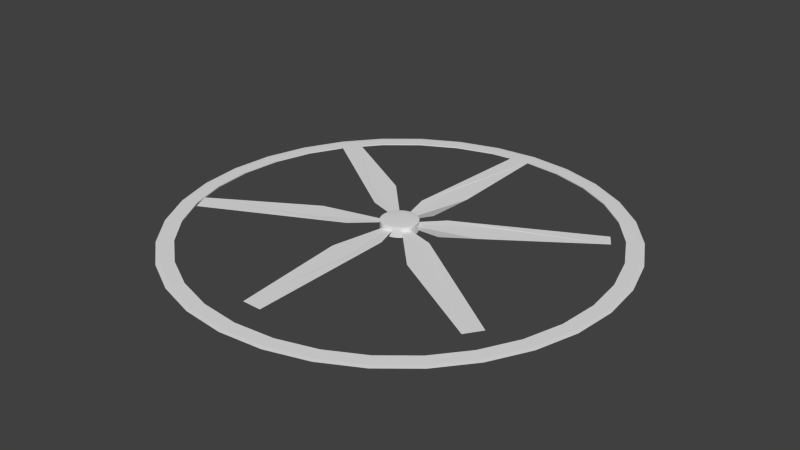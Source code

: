 # Source: ventilador_industrial.blend  (saved by Blender 2.68.0; exported with 4.5.12 LTS)
import bpy
from mathutils import Matrix  # noqa: F401  (used for matrix-valued properties, if any)

bpy.ops.wm.read_factory_settings(use_empty=True)
scene = bpy.context.scene
scene.name = 'Scene'

# ---- collections
col_collection_1 = bpy.data.collections.new('Collection 1'); scene.collection.children.link(col_collection_1)

# ---- world
world_world = bpy.data.worlds.new('World'); scene.world = world_world
world_world.color = (0.05088, 0.05088, 0.05088)
world_world.use_sun_shadow = False
world_world.sun_shadow_jitter_overblur = 0.0
world_world.cycles.sampling_method = 'MANUAL'
world_world.cycles.sample_map_resolution = 256

# ---- meshes
me_sphere_001 = bpy.data.meshes.new('Sphere.001')
me_sphere_001.from_pydata([(-0.1951, 0.0, 0.9808), (-0.3827, 0.0, 0.9239), (-0.5556, 0.0, 0.8315), (-0.7071, 0.0, 0.7071), (-0.8315, 0.0, 0.5556), (-0.9239, 0.0, 0.3827), (-0.9808, 0.0, 0.1951), (-1.0, 0.0, 7.55e-08), (-0.1913, 0.03806, 0.9808), (-0.3753, 0.07466, 0.9239), (-0.5449, 0.1084, 0.8315), (-0.6935, 0.1379, 0.7071), (-0.8155, 0.1622, 0.5556), (-0.9061, 0.1802, 0.3827), (-0.9619, 0.1913, 0.1951), (-0.9808, 0.1951, 1.192e-07), (-0.1802, 0.07466, 0.9808), (-0.3536, 0.1464, 0.9239), (-0.5133, 0.2126, 0.8315), (-0.6533, 0.2706, 0.7071), (-0.7682, 0.3182, 0.5556), (-0.8536, 0.3536, 0.3827), (-0.9061, 0.3753, 0.1951), (-0.9239, 0.3827, 1.192e-07), (-0.1622, 0.1084, 0.9808), (-0.3182, 0.2126, 0.9239), (-0.4619, 0.3087, 0.8315), (-0.5879, 0.3928, 0.7071), (-0.6913, 0.4619, 0.5556), (-0.7682, 0.5133, 0.3827), (-0.8155, 0.5449, 0.1951), (-0.8315, 0.5556, 1.192e-07), (-0.1379, 0.1379, 0.9808), (-0.2706, 0.2706, 0.9239), (-0.3928, 0.3928, 0.8315), (-0.5, 0.5, 0.7071), (-0.5879, 0.5879, 0.5556), (-0.6533, 0.6533, 0.3827), (-0.6935, 0.6935, 0.1951), (-0.7071, 0.7071, 1.192e-07), (-0.1084, 0.1622, 0.9808), (-0.2126, 0.3182, 0.9239), (-0.3087, 0.4619, 0.8315), (-0.3928, 0.5879, 0.7071), (-0.4619, 0.6913, 0.5556), (-0.5133, 0.7682, 0.3827), (-0.5449, 0.8155, 0.1951), (-0.5556, 0.8315, 1.192e-07), (-0.07466, 0.1802, 0.9808), (-0.1464, 0.3536, 0.9239), (-0.2126, 0.5133, 0.8315), (-0.2706, 0.6533, 0.7071), (-0.3182, 0.7682, 0.5556), (-0.3536, 0.8536, 0.3827), (-0.3753, 0.9061, 0.1951), (-0.3827, 0.9239, 1.192e-07), (-0.03806, 0.1913, 0.9808), (-0.07466, 0.3753, 0.9239), (-0.1084, 0.5449, 0.8315), (-0.1379, 0.6935, 0.7071), (-0.1622, 0.8155, 0.5556), (-0.1802, 0.9061, 0.3827), (-0.1913, 0.9619, 0.1951), (-0.1951, 0.9808, 1.192e-07), (3.344e-07, 0.1951, 0.9808), (3.711e-07, 0.3827, 0.9239), (4.075e-07, 0.5556, 0.8315), (3.591e-07, 0.7071, 0.7071), (4.155e-07, 0.8315, 0.5556), (3.669e-07, 0.9239, 0.3827), (4.298e-07, 0.9808, 0.1951), (4.016e-07, 1.0, 1.192e-07), (0.03806, 0.1913, 0.9808), (0.07466, 0.3753, 0.9239), (0.1084, 0.5449, 0.8315), (0.138, 0.6935, 0.7071), (0.1622, 0.8155, 0.5556), (0.1802, 0.9061, 0.3827), (0.1913, 0.9619, 0.1951), (0.1951, 0.9808, 1.192e-07), (0.07466, 0.1802, 0.9808), (0.1464, 0.3536, 0.9239), (0.2126, 0.5133, 0.8315), (0.2706, 0.6533, 0.7071), (0.3182, 0.7682, 0.5556), (0.3536, 0.8536, 0.3827), (0.3753, 0.9061, 0.1951), (0.3827, 0.9239, 1.192e-07), (0.1084, 0.1622, 0.9808), (0.2126, 0.3182, 0.9239), (0.3087, 0.4619, 0.8315), (0.3928, 0.5879, 0.7071), (0.4619, 0.6913, 0.5556), (0.5133, 0.7682, 0.3827), (0.5449, 0.8155, 0.1951), (0.5556, 0.8315, 1.192e-07), (0.138, 0.1379, 0.9808), (0.2706, 0.2706, 0.9239), (0.3928, 0.3928, 0.8315), (0.5, 0.5, 0.7071), (0.5879, 0.5879, 0.5556), (0.6533, 0.6533, 0.3827), (0.6935, 0.6935, 0.1951), (0.7071, 0.7071, 1.192e-07), (0.1622, 0.1084, 0.9808), (0.3182, 0.2126, 0.9239), (0.4619, 0.3087, 0.8315), (0.5879, 0.3928, 0.7071), (0.6913, 0.4619, 0.5556), (0.7682, 0.5133, 0.3827), (0.8155, 0.5449, 0.1951), (0.8315, 0.5556, 1.192e-07), (0.1802, 0.07466, 0.9808), (0.3536, 0.1464, 0.9239), (0.5133, 0.2126, 0.8315), (0.6533, 0.2706, 0.7071), (0.7682, 0.3182, 0.5556), (0.8536, 0.3536, 0.3827), (0.9061, 0.3753, 0.1951), (0.9239, 0.3827, 1.192e-07), (0.1913, 0.03806, 0.9808), (0.3753, 0.07466, 0.9239), (0.5449, 0.1084, 0.8315), (0.6935, 0.1379, 0.7071), (0.8155, 0.1622, 0.5556), (0.9061, 0.1802, 0.3827), (0.9619, 0.1913, 0.1951), (0.9808, 0.1951, 1.192e-07), (0.1951, -1.811e-08, 0.9808), (0.3827, -7.168e-08, 0.9239), (0.5556, -1.155e-07, 0.8315), (0.7071, -1.037e-07, 0.7071), (0.8315, -1.455e-07, 0.5556), (0.9239, -6.463e-08, 0.3827), (0.9808, -1.335e-07, 0.1951), (1.0, -1.199e-07, 1.192e-07), (0.1913, -0.03806, 0.9808), (0.3753, -0.07466, 0.9239), (0.5449, -0.1084, 0.8315), (0.6935, -0.1379, 0.7071), (0.8155, -0.1622, 0.5556), (0.9061, -0.1802, 0.3827), (0.9619, -0.1913, 0.1951), (0.9808, -0.1951, 1.192e-07), (0.1802, -0.07466, 0.9808), (0.3536, -0.1464, 0.9239), (0.5133, -0.2126, 0.8315), (0.6533, -0.2706, 0.7071), (0.7682, -0.3182, 0.5556), (0.8536, -0.3536, 0.3827), (0.9061, -0.3753, 0.1951), (0.9239, -0.3827, 1.192e-07), (0.1622, -0.1084, 0.9808), (0.3182, -0.2126, 0.9239), (0.4619, -0.3087, 0.8315), (0.5879, -0.3928, 0.7071), (0.6913, -0.4619, 0.5556), (0.7682, -0.5133, 0.3827), (0.8155, -0.5449, 0.1951), (0.8315, -0.5556, 1.192e-07), (0.138, -0.1379, 0.9808), (0.2706, -0.2706, 0.9239), (0.3928, -0.3928, 0.8315), (0.5, -0.5, 0.7071), (0.5879, -0.5879, 0.5556), (0.6533, -0.6533, 0.3827), (0.6935, -0.6935, 0.1951), (0.7071, -0.7071, 1.192e-07), (0.1084, -0.1622, 0.9808), (0.2126, -0.3182, 0.9239), (0.3087, -0.4619, 0.8315), (0.3928, -0.5879, 0.7071), (0.4619, -0.6913, 0.5556), (0.5133, -0.7682, 0.3827), (0.5449, -0.8155, 0.1951), (0.5556, -0.8315, 1.192e-07), (0.07466, -0.1802, 0.9808), (0.1464, -0.3536, 0.9239), (0.2126, -0.5133, 0.8315), (0.2706, -0.6533, 0.7071), (0.3182, -0.7682, 0.5556), (0.3536, -0.8536, 0.3827), (0.3753, -0.9061, 0.1951), (0.3827, -0.9239, 1.192e-07), (0.03806, -0.1913, 0.9808), (0.07466, -0.3753, 0.9239), (0.1084, -0.5449, 0.8315), (0.1379, -0.6935, 0.7071), (0.1622, -0.8155, 0.5556), (0.1802, -0.9061, 0.3827), (0.1913, -0.9619, 0.1951), (0.1951, -0.9808, 1.192e-07), (2.945e-07, -0.1951, 0.9808), (2.131e-07, -0.3827, 0.9239), (1.648e-07, -0.5556, 0.8315), (1.87e-07, -0.7071, 0.7071), (1.452e-07, -0.8315, 0.5556), (1.499e-07, -0.9239, 0.3827), (1.98e-07, -0.9808, 0.1951), (1.123e-07, -1.0, 1.192e-07), (-0.03806, -0.1913, 0.9808), (-0.07466, -0.3753, 0.9239), (-0.1084, -0.5449, 0.8315), (-0.1379, -0.6935, 0.7071), (-0.1622, -0.8155, 0.5556), (-0.1802, -0.9061, 0.3827), (-0.1913, -0.9619, 0.1951), (-0.1951, -0.9808, 1.192e-07), (-0.07466, -0.1802, 0.9808), (-0.1464, -0.3536, 0.9239), (-0.2126, -0.5133, 0.8315), (-0.2706, -0.6533, 0.7071), (-0.3182, -0.7682, 0.5556), (-0.3536, -0.8536, 0.3827), (-0.3753, -0.9061, 0.1951), (-0.3827, -0.9239, 1.192e-07), (-0.1084, -0.1622, 0.9808), (-0.2126, -0.3182, 0.9239), (-0.3087, -0.4619, 0.8315), (-0.3928, -0.5879, 0.7071), (-0.4619, -0.6913, 0.5556), (-0.5133, -0.7682, 0.3827), (-0.5449, -0.8155, 0.1951), (-0.5556, -0.8315, 1.192e-07), (-0.1379, -0.1379, 0.9808), (-0.2706, -0.2706, 0.9239), (-0.3928, -0.3928, 0.8315), (-0.5, -0.5, 0.7071), (-0.5879, -0.5879, 0.5556), (-0.6533, -0.6533, 0.3827), (-0.6935, -0.6935, 0.1951), (-0.7071, -0.7071, 1.192e-07), (-0.1622, -0.1084, 0.9808), (-0.3182, -0.2126, 0.9239), (-0.4619, -0.3087, 0.8315), (-0.5879, -0.3928, 0.7071), (-0.6913, -0.4619, 0.5556), (-0.7682, -0.5133, 0.3827), (-0.8155, -0.5449, 0.1951), (-0.8315, -0.5556, 1.192e-07), (2.48e-08, -1.247e-07, 1.0), (-0.1802, -0.07466, 0.9808), (-0.3536, -0.1464, 0.9239), (-0.5133, -0.2126, 0.8315), (-0.6533, -0.2706, 0.7071), (-0.7682, -0.3182, 0.5556), (-0.8536, -0.3536, 0.3827), (-0.9061, -0.3753, 0.1951), (-0.9239, -0.3827, 1.192e-07), (-0.1913, -0.03806, 0.9808), (-0.3753, -0.07466, 0.9239), (-0.5449, -0.1084, 0.8315), (-0.6935, -0.1379, 0.7071), (-0.8155, -0.1622, 0.5556), (-0.9061, -0.1802, 0.3827), (-0.9619, -0.1913, 0.1951), (-0.9808, -0.1951, 1.192e-07), (-1.0, 3.267e-17, -12.35), (-0.9808, 3.267e-17, -12.54), (-0.9239, 3.267e-17, -12.73), (-0.8315, 3.267e-17, -12.9), (-0.7071, 3.267e-17, -13.06), (-0.5556, 3.267e-17, -13.18), (-0.3827, 3.267e-17, -13.27), (-0.1951, 3.267e-17, -13.33), (-0.9808, 0.1951, -12.35), (-0.9619, 0.1913, -12.54), (-0.9061, 0.1802, -12.73), (-0.8155, 0.1622, -12.9), (-0.6935, 0.1379, -13.06), (-0.5449, 0.1084, -13.18), (-0.3753, 0.07466, -13.27), (-0.1913, 0.03806, -13.33), (-0.9239, 0.3827, -12.35), (-0.9061, 0.3753, -12.54), (-0.8536, 0.3536, -12.73), (-0.7682, 0.3182, -12.9), (-0.6533, 0.2706, -13.06), (-0.5133, 0.2126, -13.18), (-0.3536, 0.1464, -13.27), (-0.1802, 0.07466, -13.33), (-0.8315, 0.5556, -12.35), (-0.8155, 0.5449, -12.54), (-0.7682, 0.5133, -12.73), (-0.6913, 0.4619, -12.9), (-0.5879, 0.3928, -13.06), (-0.4619, 0.3087, -13.18), (-0.3182, 0.2126, -13.27), (-0.1622, 0.1084, -13.33), (-0.7071, 0.7071, -12.35), (-0.6935, 0.6935, -12.54), (-0.6533, 0.6533, -12.73), (-0.5879, 0.5879, -12.9), (-0.5, 0.5, -13.06), (-0.3928, 0.3928, -13.18), (-0.2706, 0.2706, -13.27), (-0.1379, 0.1379, -13.33), (-0.5556, 0.8315, -12.35), (-0.5449, 0.8155, -12.54), (-0.5133, 0.7682, -12.73), (-0.4619, 0.6913, -12.9), (-0.3928, 0.5879, -13.06), (-0.3087, 0.4619, -13.18), (-0.2126, 0.3182, -13.27), (-0.1084, 0.1622, -13.33), (-0.3827, 0.9239, -12.35), (-0.3753, 0.9061, -12.54), (-0.3536, 0.8536, -12.73), (-0.3182, 0.7682, -12.9), (-0.2706, 0.6533, -13.06), (-0.2126, 0.5133, -13.18), (-0.1464, 0.3536, -13.27), (-0.07466, 0.1802, -13.33), (-0.1951, 0.9808, -12.35), (-0.1913, 0.9619, -12.54), (-0.1802, 0.9061, -12.73), (-0.1622, 0.8155, -12.9), (-0.1379, 0.6935, -13.06), (-0.1084, 0.5449, -13.18), (-0.07466, 0.3753, -13.27), (-0.03806, 0.1913, -13.33), (4.016e-07, 1.0, -12.35), (3.713e-07, 0.9808, -12.54), (3.231e-07, 0.9239, -12.73), (4.155e-07, 0.8315, -12.9), (3.591e-07, 0.7071, -13.06), (4.032e-07, 0.5556, -13.18), (3.289e-07, 0.3827, -13.27), (3.346e-07, 0.1951, -13.33), (0.1951, 0.9808, -12.35), (0.1913, 0.9619, -12.54), (0.1802, 0.9061, -12.73), (0.1622, 0.8155, -12.9), (0.138, 0.6935, -13.06), (0.1084, 0.5449, -13.18), (0.07466, 0.3753, -13.27), (0.03806, 0.1913, -13.33), (0.3827, 0.9239, -12.35), (0.3753, 0.9061, -12.54), (0.3536, 0.8536, -12.73), (0.3182, 0.7682, -12.9), (0.2706, 0.6533, -13.06), (0.2126, 0.5133, -13.18), (0.1464, 0.3536, -13.27), (0.07466, 0.1802, -13.33), (0.5556, 0.8315, -12.35), (0.5449, 0.8155, -12.54), (0.5133, 0.7682, -12.73), (0.4619, 0.6913, -12.9), (0.3928, 0.5879, -13.06), (0.3087, 0.4619, -13.18), (0.2126, 0.3182, -13.27), (0.1084, 0.1622, -13.33), (0.7071, 0.7071, -12.35), (0.6935, 0.6935, -12.54), (0.6533, 0.6533, -12.73), (0.5879, 0.5879, -12.9), (0.5, 0.5, -13.06), (0.3928, 0.3928, -13.18), (0.2706, 0.2706, -13.27), (0.138, 0.1379, -13.33), (0.8315, 0.5556, -12.35), (0.8155, 0.5449, -12.54), (0.7682, 0.5133, -12.73), (0.6913, 0.4619, -12.9), (0.5879, 0.3928, -13.06), (0.4619, 0.3087, -13.18), (0.3182, 0.2126, -13.27), (0.1622, 0.1084, -13.33), (0.9239, 0.3827, -12.35), (0.9061, 0.3753, -12.54), (0.8536, 0.3536, -12.73), (0.7682, 0.3182, -12.9), (0.6533, 0.2706, -13.06), (0.5133, 0.2126, -13.18), (0.3536, 0.1464, -13.27), (0.1802, 0.07466, -13.33), (0.9808, 0.1951, -12.35), (0.9619, 0.1913, -12.54), (0.9061, 0.1802, -12.73), (0.8155, 0.1622, -12.9), (0.6935, 0.1379, -13.06), (0.5449, 0.1084, -13.18), (0.3753, 0.07466, -13.27), (0.1913, 0.03806, -13.33), (1.0, -1.199e-07, -12.35), (0.9808, -1.129e-07, -12.54), (0.9239, -3.839e-08, -12.73), (0.8315, -1.455e-07, -12.9), (0.7071, -1.037e-07, -13.06), (0.5556, -1.155e-07, -13.18), (0.3827, -4.261e-08, -13.27), (0.1951, -1.47e-08, -13.33), (0.9808, -0.1951, -12.35), (0.9619, -0.1913, -12.54), (0.9061, -0.1802, -12.73), (0.8155, -0.1622, -12.9), (0.6935, -0.1379, -13.06), (0.5449, -0.1084, -13.18), (0.3753, -0.07466, -13.27), (0.1913, -0.03806, -13.33), (0.9239, -0.3827, -12.35), (0.9061, -0.3753, -12.54), (0.8536, -0.3536, -12.73), (0.7682, -0.3182, -12.9), (0.6533, -0.2706, -13.06), (0.5133, -0.2126, -13.18), (0.3536, -0.1464, -13.27), (0.1802, -0.07466, -13.33), (0.8315, -0.5556, -12.35), (0.8155, -0.5449, -12.54), (0.7682, -0.5133, -12.73), (0.6913, -0.4619, -12.9), (0.5879, -0.3928, -13.06), (0.4619, -0.3087, -13.18), (0.3182, -0.2126, -13.27), (0.1622, -0.1084, -13.33), (0.7071, -0.7071, -12.35), (0.6935, -0.6935, -12.54), (0.6533, -0.6533, -12.73), (0.5879, -0.5879, -12.9), (0.5, -0.5, -13.06), (0.3928, -0.3928, -13.18), (0.2706, -0.2706, -13.27), (0.138, -0.1379, -13.33), (0.5556, -0.8315, -12.35), (0.5449, -0.8155, -12.54), (0.5133, -0.7682, -12.73), (0.4619, -0.6913, -12.9), (0.3928, -0.5879, -13.06), (0.3087, -0.4619, -13.18), (0.2126, -0.3182, -13.27), (0.1084, -0.1622, -13.33), (3.258e-07, 3.267e-17, -13.35), (0.3827, -0.9239, -12.35), (0.3753, -0.9061, -12.54), (0.3536, -0.8536, -12.73), (0.3182, -0.7682, -12.9), (0.2706, -0.6533, -13.06), (0.2126, -0.5133, -13.18), (0.1464, -0.3536, -13.27), (0.07466, -0.1802, -13.33), (0.1951, -0.9808, -12.35), (0.1913, -0.9619, -12.54), (0.1802, -0.9061, -12.73), (0.1622, -0.8155, -12.9), (0.1379, -0.6935, -13.06), (0.1084, -0.5449, -13.18), (0.07466, -0.3753, -13.27), (0.03806, -0.1913, -13.33), (1.123e-07, -1.0, -12.35), (8.41e-08, -0.9808, -12.54), (2.725e-07, -0.9239, -12.73), (1.452e-07, -0.8315, -12.9), (1.87e-07, -0.7071, -13.06), (1.648e-07, -0.5556, -13.18), (2.553e-07, -0.3827, -13.27), (2.95e-07, -0.1951, -13.33), (-0.1951, -0.9808, -12.35), (-0.1913, -0.9619, -12.54), (-0.1802, -0.9061, -12.73), (-0.1622, -0.8155, -12.9), (-0.1379, -0.6935, -13.06), (-0.1084, -0.5449, -13.18), (-0.07466, -0.3753, -13.27), (-0.03806, -0.1913, -13.33), (-0.3827, -0.9239, -12.35), (-0.3753, -0.9061, -12.54), (-0.3536, -0.8536, -12.73), (-0.3182, -0.7682, -12.9), (-0.2706, -0.6533, -13.06), (-0.2126, -0.5133, -13.18), (-0.1464, -0.3536, -13.27), (-0.07466, -0.1802, -13.33), (-0.5556, -0.8315, -12.35), (-0.5449, -0.8155, -12.54), (-0.5133, -0.7682, -12.73), (-0.4619, -0.6913, -12.9), (-0.3928, -0.5879, -13.06), (-0.3087, -0.4619, -13.18), (-0.2126, -0.3182, -13.27), (-0.1084, -0.1622, -13.33), (-0.7071, -0.7071, -12.35), (-0.6935, -0.6935, -12.54), (-0.6533, -0.6533, -12.73), (-0.5879, -0.5879, -12.9), (-0.5, -0.5, -13.06), (-0.3928, -0.3928, -13.18), (-0.2706, -0.2706, -13.27), (-0.1379, -0.1379, -13.33), (-0.8315, -0.5556, -12.35), (-0.8155, -0.5449, -12.54), (-0.7682, -0.5133, -12.73), (-0.6913, -0.4619, -12.9), (-0.5879, -0.3928, -13.06), (-0.4619, -0.3087, -13.18), (-0.3182, -0.2126, -13.27), (-0.1622, -0.1084, -13.33), (-0.9239, -0.3827, -12.35), (-0.9061, -0.3753, -12.54), (-0.8536, -0.3536, -12.73), (-0.7682, -0.3182, -12.9), (-0.6533, -0.2706, -13.06), (-0.5133, -0.2126, -13.18), (-0.3536, -0.1464, -13.27), (-0.1802, -0.07466, -13.33), (-0.9808, -0.1951, -12.35), (-0.9619, -0.1913, -12.54), (-0.9061, -0.1802, -12.73), (-0.8155, -0.1622, -12.9), (-0.6935, -0.1379, -13.06), (-0.5449, -0.1084, -13.18), (-0.3753, -0.07466, -13.27), (-0.1913, -0.03806, -13.33)], [], [(3, 2, 10, 11), (4, 3, 11, 12), (5, 4, 12, 13), (6, 5, 13, 14), (1, 0, 8, 9), (7, 6, 14, 15), (2, 1, 9, 10), (11, 10, 18, 19), (12, 11, 19, 20), (13, 12, 20, 21), (14, 13, 21, 22), (9, 8, 16, 17), (15, 14, 22, 23), (10, 9, 17, 18), (23, 22, 30, 31), (18, 17, 25, 26), (19, 18, 26, 27), (20, 19, 27, 28), (21, 20, 28, 29), (22, 21, 29, 30), (17, 16, 24, 25), (30, 29, 37, 38), (25, 24, 32, 33), (31, 30, 38, 39), (26, 25, 33, 34), (27, 26, 34, 35), (28, 27, 35, 36), (29, 28, 36, 37), (37, 36, 44, 45), (38, 37, 45, 46), (33, 32, 40, 41), (39, 38, 46, 47), (34, 33, 41, 42), (35, 34, 42, 43), (36, 35, 43, 44), (43, 42, 50, 51), (44, 43, 51, 52), (45, 44, 52, 53), (46, 45, 53, 54), (41, 40, 48, 49), (47, 46, 54, 55), (42, 41, 49, 50), (55, 54, 62, 63), (50, 49, 57, 58), (51, 50, 58, 59), (52, 51, 59, 60), (53, 52, 60, 61), (54, 53, 61, 62), (49, 48, 56, 57), (62, 61, 69, 70), (57, 56, 64, 65), (63, 62, 70, 71), (58, 57, 65, 66), (59, 58, 66, 67), (60, 59, 67, 68), (61, 60, 68, 69), (69, 68, 76, 77), (70, 69, 77, 78), (65, 64, 72, 73), (71, 70, 78, 79), (66, 65, 73, 74), (67, 66, 74, 75), (68, 67, 75, 76), (76, 75, 83, 84), (77, 76, 84, 85), (78, 77, 85, 86), (73, 72, 80, 81), (79, 78, 86, 87), (74, 73, 81, 82), (75, 74, 82, 83), (82, 81, 89, 90), (83, 82, 90, 91), (84, 83, 91, 92), (85, 84, 92, 93), (86, 85, 93, 94), (81, 80, 88, 89), (87, 86, 94, 95), (94, 93, 101, 102), (89, 88, 96, 97), (95, 94, 102, 103), (90, 89, 97, 98), (91, 90, 98, 99), (92, 91, 99, 100), (93, 92, 100, 101), (101, 100, 108, 109), (102, 101, 109, 110), (97, 96, 104, 105), (103, 102, 110, 111), (98, 97, 105, 106), (99, 98, 106, 107), (100, 99, 107, 108), (108, 107, 115, 116), (109, 108, 116, 117), (110, 109, 117, 118), (105, 104, 112, 113), (111, 110, 118, 119), (106, 105, 113, 114), (107, 106, 114, 115), (114, 113, 121, 122), (115, 114, 122, 123), (116, 115, 123, 124), (117, 116, 124, 125), (118, 117, 125, 126), (113, 112, 120, 121), (119, 118, 126, 127), (126, 125, 133, 134), (121, 120, 128, 129), (127, 126, 134, 135), (122, 121, 129, 130), (123, 122, 130, 131), (124, 123, 131, 132), (125, 124, 132, 133), (133, 132, 140, 141), (134, 133, 141, 142), (129, 128, 136, 137), (135, 134, 142, 143), (130, 129, 137, 138), (131, 130, 138, 139), (132, 131, 139, 140), (140, 139, 147, 148), (141, 140, 148, 149), (142, 141, 149, 150), (137, 136, 144, 145), (143, 142, 150, 151), (138, 137, 145, 146), (139, 138, 146, 147), (147, 146, 154, 155), (148, 147, 155, 156), (149, 148, 156, 157), (150, 149, 157, 158), (145, 144, 152, 153), (151, 150, 158, 159), (146, 145, 153, 154), (153, 152, 160, 161), (159, 158, 166, 167), (154, 153, 161, 162), (155, 154, 162, 163), (156, 155, 163, 164), (157, 156, 164, 165), (158, 157, 165, 166), (165, 164, 172, 173), (166, 165, 173, 174), (161, 160, 168, 169), (167, 166, 174, 175), (162, 161, 169, 170), (163, 162, 170, 171), (164, 163, 171, 172), (172, 171, 179, 180), (173, 172, 180, 181), (174, 173, 181, 182), (169, 168, 176, 177), (175, 174, 182, 183), (170, 169, 177, 178), (171, 170, 178, 179), (179, 178, 186, 187), (180, 179, 187, 188), (181, 180, 188, 189), (182, 181, 189, 190), (177, 176, 184, 185), (183, 182, 190, 191), (178, 177, 185, 186), (185, 184, 192, 193), (191, 190, 198, 199), (186, 185, 193, 194), (187, 186, 194, 195), (188, 187, 195, 196), (189, 188, 196, 197), (190, 189, 197, 198), (197, 196, 204, 205), (198, 197, 205, 206), (193, 192, 200, 201), (199, 198, 206, 207), (194, 193, 201, 202), (195, 194, 202, 203), (196, 195, 203, 204), (204, 203, 211, 212), (205, 204, 212, 213), (206, 205, 213, 214), (201, 200, 208, 209), (207, 206, 214, 215), (202, 201, 209, 210), (203, 202, 210, 211), (211, 210, 218, 219), (212, 211, 219, 220), (213, 212, 220, 221), (214, 213, 221, 222), (209, 208, 216, 217), (215, 214, 222, 223), (210, 209, 217, 218), (223, 222, 230, 231), (218, 217, 225, 226), (219, 218, 226, 227), (220, 219, 227, 228), (221, 220, 228, 229), (222, 221, 229, 230), (217, 216, 224, 225), (230, 229, 237, 238), (225, 224, 232, 233), (231, 230, 238, 239), (226, 225, 233, 234), (227, 226, 234, 235), (228, 227, 235, 236), (229, 228, 236, 237), (236, 235, 244, 245), (237, 236, 245, 246), (238, 237, 246, 247), (233, 232, 241, 242), (239, 238, 247, 248), (234, 233, 242, 243), (235, 234, 243, 244), (244, 243, 251, 252), (245, 244, 252, 253), (246, 245, 253, 254), (247, 246, 254, 255), (242, 241, 249, 250), (248, 247, 255, 256), (243, 242, 250, 251), (0, 240, 8), (8, 240, 16), (16, 240, 24), (24, 240, 32), (32, 240, 40), (40, 240, 48), (48, 240, 56), (127, 135, 385, 377), (56, 240, 64), (231, 239, 490, 482), (64, 240, 72), (175, 183, 434, 425), (72, 240, 80), (103, 111, 361, 353), (80, 240, 88), (95, 103, 353, 345), (88, 240, 96), (96, 240, 104), (47, 55, 305, 297), (143, 151, 401, 393), (104, 240, 112), (119, 127, 377, 369), (112, 240, 120), (15, 23, 273, 265), (120, 240, 128), (128, 240, 136), (7, 15, 265, 257), (256, 7, 257, 506), (136, 240, 144), (159, 167, 417, 409), (144, 240, 152), (215, 223, 474, 466), (152, 240, 160), (160, 240, 168), (111, 119, 369, 361), (151, 159, 409, 401), (168, 240, 176), (87, 95, 345, 337), (176, 240, 184), (199, 207, 458, 450), (184, 240, 192), (192, 240, 200), (191, 199, 450, 442), (183, 191, 442, 434), (200, 240, 208), (79, 87, 337, 329), (208, 240, 216), (71, 79, 329, 321), (216, 240, 224), (224, 240, 232), (55, 63, 313, 305), (63, 71, 321, 313), (232, 240, 241), (223, 231, 482, 474), (241, 240, 249), (239, 248, 498, 490), (256, 255, 6, 7), (251, 250, 1, 2), (167, 175, 425, 417), (39, 47, 297, 289), (252, 251, 2, 3), (23, 31, 281, 273), (31, 39, 289, 281), (253, 252, 3, 4), (207, 215, 466, 458), (248, 256, 506, 498), (254, 253, 4, 5), (249, 240, 0), (135, 143, 393, 385), (255, 254, 5, 6), (250, 249, 0, 1), (264, 263, 271, 272), (259, 258, 266, 267), (260, 259, 267, 268), (261, 260, 268, 269), (262, 261, 269, 270), (263, 262, 270, 271), (258, 257, 265, 266), (272, 271, 279, 280), (267, 266, 274, 275), (268, 267, 275, 276), (269, 268, 276, 277), (270, 269, 277, 278), (271, 270, 278, 279), (266, 265, 273, 274), (279, 278, 286, 287), (274, 273, 281, 282), (280, 279, 287, 288), (275, 274, 282, 283), (276, 275, 283, 284), (277, 276, 284, 285), (278, 277, 285, 286), (285, 284, 292, 293), (286, 285, 293, 294), (287, 286, 294, 295), (282, 281, 289, 290), (288, 287, 295, 296), (283, 282, 290, 291), (284, 283, 291, 292), (292, 291, 299, 300), (293, 292, 300, 301), (294, 293, 301, 302), (295, 294, 302, 303), (290, 289, 297, 298), (296, 295, 303, 304), (291, 290, 298, 299), (304, 303, 311, 312), (299, 298, 306, 307), (300, 299, 307, 308), (301, 300, 308, 309), (302, 301, 309, 310), (303, 302, 310, 311), (298, 297, 305, 306), (311, 310, 318, 319), (306, 305, 313, 314), (312, 311, 319, 320), (307, 306, 314, 315), (308, 307, 315, 316), (309, 308, 316, 317), (310, 309, 317, 318), (317, 316, 324, 325), (318, 317, 325, 326), (319, 318, 326, 327), (314, 313, 321, 322), (320, 319, 327, 328), (315, 314, 322, 323), (316, 315, 323, 324), (324, 323, 331, 332), (325, 324, 332, 333), (326, 325, 333, 334), (327, 326, 334, 335), (322, 321, 329, 330), (328, 327, 335, 336), (323, 322, 330, 331), (336, 335, 343, 344), (331, 330, 338, 339), (332, 331, 339, 340), (333, 332, 340, 341), (334, 333, 341, 342), (335, 334, 342, 343), (330, 329, 337, 338), (343, 342, 350, 351), (338, 337, 345, 346), (344, 343, 351, 352), (339, 338, 346, 347), (340, 339, 347, 348), (341, 340, 348, 349), (342, 341, 349, 350), (350, 349, 357, 358), (351, 350, 358, 359), (346, 345, 353, 354), (352, 351, 359, 360), (347, 346, 354, 355), (348, 347, 355, 356), (349, 348, 356, 357), (356, 355, 363, 364), (357, 356, 364, 365), (358, 357, 365, 366), (359, 358, 366, 367), (354, 353, 361, 362), (360, 359, 367, 368), (355, 354, 362, 363), (368, 367, 375, 376), (363, 362, 370, 371), (364, 363, 371, 372), (365, 364, 372, 373), (366, 365, 373, 374), (367, 366, 374, 375), (362, 361, 369, 370), (375, 374, 382, 383), (370, 369, 377, 378), (376, 375, 383, 384), (371, 370, 378, 379), (372, 371, 379, 380), (373, 372, 380, 381), (374, 373, 381, 382), (382, 381, 389, 390), (383, 382, 390, 391), (378, 377, 385, 386), (384, 383, 391, 392), (379, 378, 386, 387), (380, 379, 387, 388), (381, 380, 388, 389), (388, 387, 395, 396), (389, 388, 396, 397), (390, 389, 397, 398), (391, 390, 398, 399), (386, 385, 393, 394), (392, 391, 399, 400), (387, 386, 394, 395), (400, 399, 407, 408), (395, 394, 402, 403), (396, 395, 403, 404), (397, 396, 404, 405), (398, 397, 405, 406), (399, 398, 406, 407), (394, 393, 401, 402), (407, 406, 414, 415), (402, 401, 409, 410), (408, 407, 415, 416), (403, 402, 410, 411), (404, 403, 411, 412), (405, 404, 412, 413), (406, 405, 413, 414), (414, 413, 421, 422), (415, 414, 422, 423), (410, 409, 417, 418), (416, 415, 423, 424), (411, 410, 418, 419), (412, 411, 419, 420), (413, 412, 420, 421), (421, 420, 428, 429), (422, 421, 429, 430), (423, 422, 430, 431), (418, 417, 425, 426), (424, 423, 431, 432), (419, 418, 426, 427), (420, 419, 427, 428), (427, 426, 435, 436), (428, 427, 436, 437), (429, 428, 437, 438), (430, 429, 438, 439), (431, 430, 439, 440), (426, 425, 434, 435), (432, 431, 440, 441), (440, 439, 447, 448), (435, 434, 442, 443), (441, 440, 448, 449), (436, 435, 443, 444), (437, 436, 444, 445), (438, 437, 445, 446), (439, 438, 446, 447), (447, 446, 454, 455), (448, 447, 455, 456), (443, 442, 450, 451), (449, 448, 456, 457), (444, 443, 451, 452), (445, 444, 452, 453), (446, 445, 453, 454), (454, 453, 461, 462), (455, 454, 462, 463), (456, 455, 463, 464), (451, 450, 458, 459), (457, 456, 464, 465), (452, 451, 459, 460), (453, 452, 460, 461), (460, 459, 467, 468), (461, 460, 468, 469), (462, 461, 469, 470), (463, 462, 470, 471), (464, 463, 471, 472), (459, 458, 466, 467), (465, 464, 472, 473), (472, 471, 479, 480), (467, 466, 474, 475), (473, 472, 480, 481), (468, 467, 475, 476), (469, 468, 476, 477), (470, 469, 477, 478), (471, 470, 478, 479), (479, 478, 486, 487), (480, 479, 487, 488), (475, 474, 482, 483), (481, 480, 488, 489), (476, 475, 483, 484), (477, 476, 484, 485), (478, 477, 485, 486), (486, 485, 493, 494), (487, 486, 494, 495), (488, 487, 495, 496), (483, 482, 490, 491), (489, 488, 496, 497), (484, 483, 491, 492), (485, 484, 492, 493), (493, 492, 500, 501), (494, 493, 501, 502), (495, 494, 502, 503), (496, 495, 503, 504), (491, 490, 498, 499), (497, 496, 504, 505), (492, 491, 499, 500), (499, 498, 506, 507), (505, 504, 512, 513), (500, 499, 507, 508), (501, 500, 508, 509), (502, 501, 509, 510), (503, 502, 510, 511), (504, 503, 511, 512), (433, 264, 272), (433, 272, 280), (433, 280, 288), (433, 288, 296), (433, 296, 304), (433, 304, 312), (433, 312, 320), (433, 320, 328), (433, 328, 336), (433, 336, 344), (433, 344, 352), (433, 352, 360), (433, 360, 368), (433, 368, 376), (433, 376, 384), (433, 384, 392), (433, 392, 400), (433, 400, 408), (433, 408, 416), (433, 416, 424), (433, 424, 432), (433, 432, 441), (433, 441, 449), (433, 449, 457), (433, 457, 465), (433, 465, 473), (433, 473, 481), (433, 481, 489), (433, 489, 497), (433, 497, 505), (433, 505, 513), (511, 510, 261, 262), (512, 511, 262, 263), (507, 506, 257, 258), (513, 512, 263, 264), (508, 507, 258, 259), (433, 513, 264), (509, 508, 259, 260), (510, 509, 260, 261)])
me_sphere_001.use_remesh_preserve_volume = False
me_sphere_001.use_remesh_preserve_attributes = False
me_sphere_001.use_mirror_vertex_groups = False
me_sphere_001.update()
me_cube_031 = bpy.data.meshes.new('Cube.031')
me_cube_031.from_pydata([(-1.216, 9.499, -1.0), (-3.296, 2.769, -1.0), (-2.9, 20.27, -1.0), (-1.142, 20.11, -1.0), (-2.464, 6.251, -0.3161), (-3.199, 5.169, -0.6127), (-4.17, 6.874, -1.039), (-2.535, 7.919, -0.5246), (3.572, 3.938, -1.0), (-3.277, 2.291, -1.0), (11.98, 10.89, -1.0), (12.66, 9.706, -1.0), (0.1424, 3.353, -0.3161), (-1.163, 3.433, -0.6127), (-0.1933, 5.138, -1.039), (1.54, 4.265, -0.5246), (-7.869, 7.99, -1.0), (-3.24, 2.68, -1.0), (-17.92, 12.23, -1.0), (-16.85, 13.63, -1.0), (-5.764, 5.22, -0.3161), (-5.231, 4.026, -0.6127), (-7.19, 4.097, -1.039), (-7.219, 6.038, -0.5246), (-10.35, 0.9623, -1.0), (-3.453, 2.385, -1.0), (-18.98, -5.71, -1.0), (-19.68, -4.088, -1.0), (-6.905, 1.435, -0.3161), (-5.603, 1.313, -0.6127), (-6.627, -0.3594, -1.039), (-8.331, 0.5693, -0.5246), (-5.007, -4.044, -1.0), (-3.258, 2.78, -1.0), (-2.797, -14.73, -1.0), (-4.562, -14.64, -1.0), (-3.919, -0.7392, -0.3161), (-3.238, 0.3771, -0.6127), (-2.185, -1.278, -1.039), (-3.767, -2.401, -0.5246), (1.661, -2.949, -1.0), (-2.998, 2.334, -1.0), (11.74, -7.127, -1.0), (10.68, -8.539, -1.0), (-0.4601, -0.1911, -0.3161), (-1.0, 1.0, -0.6127), (0.9602, 0.9404, -1.039), (1.0, -1.0, -0.5246)], [], [(4, 5, 1, 0), (5, 6, 2, 1), (6, 7, 3, 2), (7, 4, 0, 3), (0, 1, 2, 3), (7, 6, 5, 4), (12, 13, 9, 8), (13, 14, 10, 9), (14, 15, 11, 10), (15, 12, 8, 11), (8, 9, 10, 11), (15, 14, 13, 12), (20, 21, 17, 16), (21, 22, 18, 17), (22, 23, 19, 18), (23, 20, 16, 19), (16, 17, 18, 19), (23, 22, 21, 20), (28, 29, 25, 24), (29, 30, 26, 25), (30, 31, 27, 26), (31, 28, 24, 27), (24, 25, 26, 27), (31, 30, 29, 28), (36, 37, 33, 32), (37, 38, 34, 33), (38, 39, 35, 34), (39, 36, 32, 35), (32, 33, 34, 35), (39, 38, 37, 36), (44, 45, 41, 40), (45, 46, 42, 41), (46, 47, 43, 42), (47, 44, 40, 43), (40, 41, 42, 43), (47, 46, 45, 44)])
me_cube_031.use_remesh_preserve_volume = False
me_cube_031.use_remesh_preserve_attributes = False
me_cube_031.use_mirror_vertex_groups = False
me_cube_031.update()
me_sphere_002 = bpy.data.meshes.new('Sphere.002')
me_sphere_002.from_pydata([(-0.9808, 0.1951, -1.614e-05), (-1.0, 1.808e-09, -1.614e-05), (-0.9808, 1.754e-09, -0.1951), (-0.9619, 0.1913, -0.1951), (-0.9239, 0.3827, -1.614e-05), (-0.9061, 0.3753, -0.1951), (-0.9808, 1.761e-09, 0.1951), (-0.9619, 0.1913, 0.1951), (-0.9808, -0.1951, -1.614e-05), (-0.9619, -0.1913, -0.1951), (-0.9069, 0.1804, -0.38), (-0.9247, 1.604e-09, -0.38), (-0.8315, 0.5556, -1.614e-05), (-0.8155, 0.5449, -0.1951), (-0.9061, 0.3753, 0.1951), (-0.8543, 0.3539, -0.38), (-0.9069, 0.1804, 0.38), (-0.9247, 1.617e-09, 0.38), (-0.9619, -0.1913, 0.1951), (-0.9239, -0.3827, -1.614e-05), (-0.9061, -0.3753, -0.1951), (-0.9069, -0.1804, -0.38), (-0.9069, -0.1804, -0.38), (-0.6935, 0.6935, -0.1951), (-0.7071, 0.7071, -1.614e-05), (-0.8155, 0.5449, 0.1951), (-0.7689, 0.5137, -0.38), (-0.8543, 0.3539, 0.38), (-0.9069, -0.1804, 0.38), (-0.9061, -0.3753, 0.1951), (-0.8315, -0.5556, -1.614e-05), (-0.8155, -0.5449, -0.1951), (-0.8543, -0.3539, -0.38), (-0.8543, -0.3539, -0.38), (-0.5449, 0.8155, -0.1951), (-0.5556, 0.8315, -1.614e-05), (-0.6935, 0.6935, 0.1951), (-0.6539, 0.6539, -0.38), (-0.7689, 0.5137, 0.38), (-0.8543, -0.3539, 0.38), (-0.9069, -0.1804, 0.38), (-0.8155, -0.5449, 0.1951), (-0.7071, -0.7071, -1.614e-05), (-0.6935, -0.6935, -0.1951), (-0.7689, -0.5137, -0.38), (-0.7689, -0.5137, -0.38), (-0.3827, 0.9239, -1.614e-05), (-0.3753, 0.9061, -0.1951), (-0.5449, 0.8155, 0.1951), (-0.5137, 0.7689, -0.38), (-0.6539, 0.6539, -0.38), (-0.6539, 0.6539, 0.38), (-0.7689, -0.5137, 0.38), (-0.6935, -0.6935, 0.1951), (-0.5556, -0.8315, -1.614e-05), (-0.5449, -0.8155, -0.1951), (-0.6539, -0.6539, -0.38), (-0.6539, -0.6539, -0.38), (-0.1913, 0.9619, -0.1951), (-0.1951, 0.9808, -1.614e-05), (-0.3753, 0.9061, 0.1951), (-0.3539, 0.8543, -0.38), (-0.5137, 0.7689, 0.38), (-0.6539, -0.6539, 0.38), (-0.5449, -0.8155, 0.1951), (-0.3827, -0.9239, -1.614e-05), (-0.3753, -0.9061, -0.1951), (-0.5137, -0.7689, -0.38), (-0.5137, -0.7689, -0.38), (3.985e-07, 0.9808, -0.1951), (3.985e-07, 1.0, -1.614e-05), (-0.1913, 0.9619, 0.1951), (-0.1804, 0.9069, -0.38), (-0.1804, 0.9069, -0.38), (-0.3539, 0.8543, 0.38), (-0.5137, -0.7689, 0.38), (-0.6539, -0.6539, 0.38), (-0.3753, -0.9061, 0.1951), (-0.1951, -0.9808, -1.614e-05), (-0.1913, -0.9619, -0.1951), (-0.3539, -0.8543, -0.38), (-0.3539, -0.8543, -0.38), (0.1913, 0.9619, -0.1951), (0.1951, 0.9808, -1.614e-05), (5.681e-07, 0.9808, 0.1951), (3.985e-07, 0.9247, -0.38), (-0.1804, 0.9069, 0.38), (-0.1804, 0.9069, 0.38), (-0.3539, -0.8543, 0.38), (-0.1913, -0.9619, 0.1951), (2.29e-07, -1.0, -1.614e-05), (5.942e-08, -0.9808, -0.1951), (-0.1804, -0.9069, -0.38), (-0.1804, -0.9069, -0.38), (0.3753, 0.9061, -0.1951), (0.3827, 0.9239, -1.614e-05), (0.1913, 0.9619, 0.1951), (0.1804, 0.9069, -0.38), (3.985e-07, 0.9247, 0.38), (-0.1804, -0.9069, 0.38), (-0.1804, -0.9069, 0.38), (2.29e-07, -0.9808, 0.1951), (0.1951, -0.9808, -1.614e-05), (0.1913, -0.9619, -0.1951), (2.29e-07, -0.9247, -0.38), (3.985e-07, -0.9247, -0.38), (0.5556, 0.8315, -1.614e-05), (0.5449, 0.8155, -0.1951), (0.3753, 0.9061, 0.1951), (0.1804, 0.9069, -0.38), (0.3539, 0.8543, -0.38), (0.1804, 0.9069, 0.38), (2.29e-07, -0.9247, 0.38), (0.1913, -0.9619, 0.1951), (0.3827, -0.9239, -1.614e-05), (0.3753, -0.9061, -0.1951), (0.1804, -0.9069, -0.38), (0.1804, -0.9069, -0.38), (0.6935, 0.6935, -0.1951), (0.7071, 0.7071, -1.614e-05), (0.5449, 0.8155, 0.1951), (0.5137, 0.7689, -0.38), (0.3539, 0.8543, 0.38), (0.1804, 0.9069, 0.38), (0.1804, -0.9069, 0.38), (0.1804, -0.9069, 0.38), (0.3753, -0.9061, 0.1951), (0.5556, -0.8315, -1.614e-05), (0.5449, -0.8155, -0.1951), (0.3539, -0.8543, -0.38), (0.8315, 0.5556, -1.614e-05), (0.8155, 0.5449, -0.1951), (0.6935, 0.6935, 0.1951), (0.6539, 0.6539, -0.38), (0.5137, 0.7689, 0.38), (0.3539, -0.8543, 0.38), (0.5449, -0.8155, 0.1951), (0.7071, -0.7071, -1.614e-05), (0.6935, -0.6935, -0.1951), (0.5137, -0.7689, -0.38), (0.5137, -0.7689, -0.38), (0.9239, 0.3827, -1.614e-05), (0.9061, 0.3753, -0.1951), (0.8155, 0.5449, 0.1951), (0.7689, 0.5137, -0.38), (0.6539, 0.6539, -0.38), (0.6539, 0.6539, 0.38), (0.5137, -0.7689, 0.38), (0.6935, -0.6935, 0.1951), (0.8315, -0.5556, -1.614e-05), (0.8155, -0.5449, -0.1951), (0.6539, -0.6539, -0.38), (0.6539, -0.6539, -0.38), (0.9808, 0.1951, -1.614e-05), (0.9619, 0.1913, -0.1951), (0.9061, 0.3753, 0.1951), (0.8543, 0.3539, -0.38), (0.7689, 0.5137, -0.38), (0.7689, 0.5137, 0.38), (0.6539, 0.6539, 0.38), (0.6539, -0.6539, 0.38), (0.8155, -0.5449, 0.1951), (0.9239, -0.3827, -1.614e-05), (0.9061, -0.3753, -0.1951), (0.7689, -0.5137, -0.38), (0.7689, -0.5137, -0.38), (0.9808, -1.147e-07, -0.1951), (1.0, -1.253e-07, -1.614e-05), (0.9619, 0.1913, 0.1951), (0.9069, 0.1804, -0.38), (0.8543, 0.3539, -0.38), (0.8543, 0.3539, 0.38), (0.7689, 0.5137, 0.38), (0.7689, -0.5137, 0.38), (0.7689, -0.5137, 0.38), (0.9061, -0.3753, 0.1951), (0.9808, -0.1951, -1.614e-05), (0.9619, -0.1913, -0.1951), (0.8543, -0.3539, -0.38), (0.8543, -0.3539, -0.38), (0.9808, -1.358e-07, 0.1951), (0.9247, -4.033e-08, -0.38), (0.9069, 0.1804, -0.38), (0.9069, 0.1804, 0.38), (0.8543, 0.3539, 0.38), (0.8543, -0.3539, 0.38), (0.8543, -0.3539, 0.38), (0.9619, -0.1913, 0.1951), (0.9069, -0.1804, -0.38), (0.9069, -0.1804, -0.38), (0.9247, -1.145e-07, -0.38), (0.9247, -6.681e-08, 0.38), (0.9069, -0.1804, 0.38), (0.9069, -0.1804, 0.38), (0.9247, -1.145e-07, 0.38)], [], [(0, 1, 2, 3), (10, 3, 2, 11), (6, 7, 16, 17), (0, 7, 6, 1), (4, 0, 3, 5), (15, 5, 3, 10), (7, 14, 27, 16), (7, 0, 4, 14), (14, 4, 12, 25), (12, 4, 5, 13), (13, 5, 15, 26), (27, 14, 25, 38), (38, 25, 36, 51), (36, 25, 12, 24), (12, 13, 23, 24), (37, 23, 13, 26), (23, 37, 50), (49, 34, 23, 50), (51, 36, 48, 62), (48, 36, 24, 35), (24, 23, 34, 35), (46, 35, 34, 47), (61, 47, 34, 49), (48, 60, 74, 62), (48, 35, 46, 60), (71, 60, 46, 59), (46, 47, 58, 59), (47, 73, 72, 58), (47, 61, 73), (60, 71, 86, 87), (87, 74, 60), (71, 84, 98, 86), (84, 71, 59, 70), (59, 58, 69, 70), (85, 69, 58, 72), (84, 96, 111, 98), (96, 84, 70, 83), (70, 69, 82, 83), (97, 82, 69, 85), (83, 82, 94, 95), (94, 82, 97, 109), (109, 110, 94), (111, 96, 123), (96, 108, 122, 123), (108, 96, 83, 95), (120, 108, 95, 106), (106, 95, 94, 107), (107, 94, 110, 121), (122, 108, 120, 134), (120, 132, 146, 134), (132, 120, 106, 119), (106, 107, 118, 119), (133, 118, 107, 121), (146, 132, 159), (132, 143, 158, 159), (132, 119, 130, 143), (130, 119, 118, 131), (118, 133, 145), (144, 131, 118, 145), (141, 130, 131, 142), (131, 144, 157), (156, 142, 131, 157), (158, 143, 172), (143, 155, 171, 172), (143, 130, 141, 155), (168, 155, 141, 153), (153, 141, 142, 154), (142, 156, 170), (169, 154, 142, 170), (171, 155, 184), (155, 168, 183, 184), (168, 180, 191, 183), (180, 168, 153, 167), (153, 154, 166, 167), (154, 169, 182), (181, 166, 154, 182), (191, 180, 194), (180, 187, 193, 194), (187, 180, 167, 176), (176, 167, 166, 177), (166, 181, 190), (189, 177, 166, 190), (177, 189, 188), (179, 163, 177, 188), (193, 187, 192), (187, 175, 186, 192), (175, 187, 176, 162), (176, 177, 163, 162), (161, 175, 162, 149), (149, 162, 163, 150), (163, 179, 178), (165, 150, 163, 178), (186, 175, 185), (175, 161, 174, 185), (174, 161, 173), (161, 148, 160, 173), (161, 149, 137, 148), (137, 149, 150, 138), (150, 165, 164), (152, 138, 150, 164), (160, 148, 136, 147), (148, 137, 127, 136), (127, 137, 138, 128), (138, 152, 151), (140, 128, 138, 151), (128, 140, 139), (129, 115, 128, 139), (147, 136, 126, 135), (136, 127, 114, 126), (114, 127, 128, 115), (126, 114, 102, 113), (102, 114, 115, 103), (117, 103, 115, 129), (126, 113, 124, 135), (124, 113, 101, 125), (101, 112, 125), (113, 102, 90, 101), (102, 103, 91, 90), (103, 117, 116), (105, 91, 103, 116), (112, 101, 89, 99), (101, 90, 78, 89), (90, 91, 79, 78), (91, 105, 104), (93, 79, 91, 104), (79, 93, 92), (81, 66, 79, 92), (99, 89, 77, 100), (77, 88, 100), (89, 78, 65, 77), (65, 78, 79, 66), (54, 65, 66, 55), (66, 81, 80), (68, 55, 66, 80), (88, 77, 64, 75), (77, 65, 54, 64), (53, 63, 76), (75, 64, 53, 76), (64, 54, 42, 53), (54, 55, 43, 42), (55, 68, 67), (57, 43, 55, 67), (63, 53, 41, 52), (41, 53, 42, 30), (42, 43, 31, 30), (43, 57, 56), (45, 31, 43, 56), (31, 45, 44), (33, 20, 31, 44), (52, 41, 29, 39), (41, 30, 19, 29), (30, 31, 20, 19), (19, 20, 9, 8), (20, 33, 32), (22, 9, 20, 32), (18, 28, 40), (39, 29, 18, 40), (29, 19, 8, 18), (18, 6, 17, 28), (18, 8, 1, 6), (8, 9, 2, 1), (9, 22, 21), (11, 2, 9, 21), (61, 74, 87, 73), (11, 40, 28, 17), (11, 21, 40), (33, 52, 39, 32), (33, 44, 52), (139, 140, 160, 147), (140, 151, 160), (133, 134, 146, 159), (159, 145, 133), (133, 121, 134), (49, 50, 51, 62), (179, 192, 186, 185), (185, 178, 179), (179, 188, 192), (72, 87, 86, 85), (72, 73, 87), (86, 98, 85), (45, 56, 76, 63), (63, 52, 44, 45), (57, 75, 76, 56), (57, 67, 75), (129, 139, 147, 135), (144, 159, 158, 172), (172, 157, 144), (144, 145, 159), (169, 184, 183, 182), (169, 170, 184), (156, 172, 171, 184), (184, 170, 156), (156, 157, 172), (97, 98, 111, 123), (123, 109, 97), (97, 85, 98), (49, 62, 74, 61), (165, 185, 174, 173), (173, 164, 165), (165, 178, 185), (152, 173, 160, 151), (152, 164, 173), (68, 88, 75, 67), (68, 80, 88), (121, 110, 122, 134), (110, 109, 123, 122), (37, 38, 51, 50), (37, 26, 38), (15, 27, 38, 26), (10, 16, 27, 15), (11, 17, 16, 10), (81, 100, 88, 80), (81, 92, 100), (117, 135, 124, 125), (125, 116, 117), (117, 129, 135), (93, 112, 99, 100), (100, 92, 93), (93, 104, 112), (189, 194, 193, 192), (192, 188, 189), (189, 190, 194), (105, 125, 112, 104), (105, 116, 125), (21, 22, 39, 40), (22, 32, 39), (181, 182, 191, 194), (194, 190, 181), (182, 183, 191)])
me_sphere_002.use_remesh_preserve_volume = False
me_sphere_002.use_remesh_preserve_attributes = False
me_sphere_002.use_mirror_vertex_groups = False
me_sphere_002.update()

# ---- objects
ob_sphere = bpy.data.objects.new('Sphere', me_sphere_001)
ob_cube_004 = bpy.data.objects.new('Cube.004', me_cube_031)
ob_sphere_001 = bpy.data.objects.new('Sphere.001', me_sphere_002)

# ---- transforms, parenting, visibility, modifiers, constraints
ob_sphere.location = (-0.05691, -0.2257, 2.142)
ob_sphere.scale = (0.4408, 0.4408, -0.01907)
ob_sphere.lineart.crease_threshold = 0.0
ob_cube_004.location = (0.7998, -0.8169, 2.016)
ob_cube_004.rotation_euler = (0.0, -0.0, 3.182)
ob_cube_004.scale = (-0.2642, -0.2642, -0.2642)
ob_cube_004.lineart.crease_threshold = 0.0
ob_sphere_001.location = (-0.06489, -0.2007, 2.055)
ob_sphere_001.scale = (-5.346, -5.346, -0.03499)
ob_sphere_001.lineart.crease_threshold = 0.0

# ---- collection membership
col_collection_1.objects.link(ob_sphere)
col_collection_1.objects.link(ob_cube_004)
col_collection_1.objects.link(ob_sphere_001)

# ---- scene / render settings (as saved in the file)
scene.frame_start = 1; scene.frame_end = 250; scene.frame_set(1)
scene.render.engine = 'BLENDER_EEVEE_NEXT'
scene.render.image_settings.color_mode = 'RGB'
scene.render.image_settings.compression = 90
scene.render.resolution_percentage = 50
scene.render.dither_intensity = 0.0
scene.cycles.use_denoising = False
scene.cycles.samples = 10
scene.cycles.sampling_pattern = 'TABULATED_SOBOL'
scene.cycles.light_sampling_threshold = 0.0
scene.cycles.use_adaptive_sampling = False
scene.cycles.use_light_tree = False
scene.cycles.blur_glossy = 0.0
scene.cycles.volume_bounces = 1
scene.cycles.pixel_filter_type = 'GAUSSIAN'
scene.cycles.sample_clamp_indirect = 0.0
scene.view_settings.view_transform = 'Standard'
bpy.context.view_layer.update()

# ---- added for rendering (the .blend has no active camera and no usable light): camera, sun
cam_auto = bpy.data.cameras.new('AutoCamera')
cam_auto.lens = 50.0
cam_auto.sensor_width = 36.0
cam_auto.clip_end = 1000.0
ob_auto_camera = bpy.data.objects.new('AutoCamera', cam_auto)
scene.collection.objects.link(ob_auto_camera)
ob_auto_camera.location = (13.9292, -16.9937, 13.4146)
ob_auto_camera.rotation_euler = (1.09748, -7.21219e-08, 0.694738)
scene.camera = ob_auto_camera
light_auto_sun = bpy.data.lights.new('AutoSun', 'SUN')
light_auto_sun.energy = 3.0
light_auto_sun.angle = 0.0523599
ob_auto_sun = bpy.data.objects.new('AutoSun', light_auto_sun)
scene.collection.objects.link(ob_auto_sun)
ob_auto_sun.rotation_euler = (0.872665, 0.174533, 0.523599)
bpy.context.view_layer.update()
